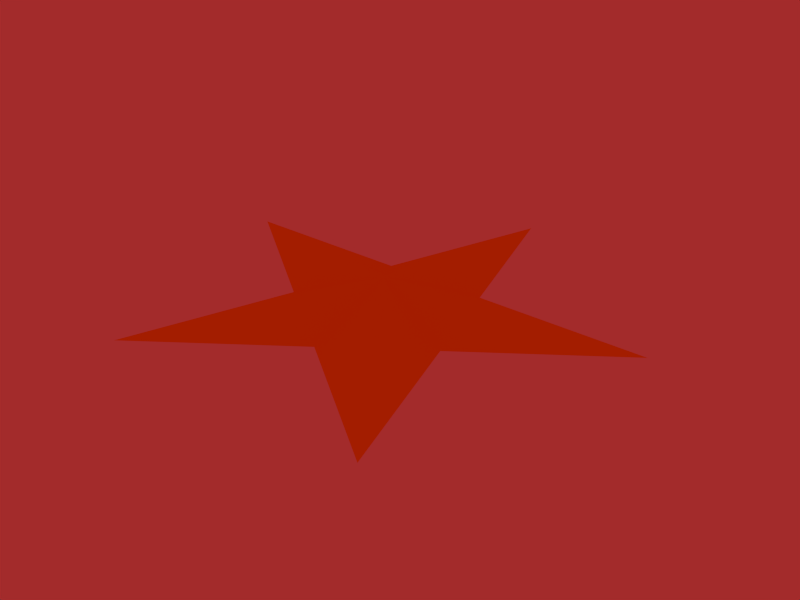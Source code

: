 # Source: G_13_nuamna_stars.blend  (saved by Blender 2.80.75; exported with 4.5.12 LTS)
import bpy
from mathutils import Matrix  # noqa: F401  (used for matrix-valued properties, if any)

bpy.ops.wm.read_factory_settings(use_empty=True)
scene = bpy.context.scene
scene.name = 'Scene'

# ---- collections
col_collection_1 = bpy.data.collections.new('Collection 1'); scene.collection.children.link(col_collection_1)

# ---- materials (node trees are filled in below, after node groups)
mat_material_001 = bpy.data.materials.new('Material.001')
mat_material_001.alpha_threshold = 0.0
mat_material_001.use_transparent_shadow = False
mat_material_001.diffuse_color = (1.0, 0.5045, 0.0, 1.0)
mat_material_001.roughness = 0.5
mat_material_001.specular_intensity = 1.0
mat_material_001.line_color = (0.0, 0.0, 0.0, 1.0)

# ---- material node trees

# ---- world
world_world = bpy.data.worlds.new('World'); scene.world = world_world
world_world.color = (0.3663, 0.02416, 0.02416)
world_world.use_sun_shadow = False
world_world.sun_shadow_jitter_overblur = 0.0
world_world.cycles.sampling_method = 'MANUAL'
world_world.cycles.sample_map_resolution = 256

# ---- meshes
me_mesh_015 = bpy.data.meshes.new('Mesh.015')
me_mesh_015.from_pydata([(0.5255, -0.1707, 0.0), (-4.435e-07, -0.5525, 0.0), (-0.5255, -0.1707, 0.0), (-0.3248, 0.447, 0.0), (0.3248, 0.447, 0.0), (3.013e-06, 1.447, 0.0), (-1.376, 0.4471, 0.0), (-0.8505, -1.171, 0.0), (0.8505, -1.171, 0.0), (1.376, 0.4471, 0.0), (-1.059e-22, 2.98e-08, 0.1956), (-1.059e-22, 2.98e-08, -0.1956)], [], [(3, 5, 10), (3, 10, 6), (2, 6, 10), (2, 10, 7), (1, 7, 10), (1, 10, 8), (0, 8, 10), (0, 10, 9), (4, 9, 10), (4, 10, 5), (4, 5, 11), (4, 11, 9), (0, 9, 11), (0, 11, 8), (1, 8, 11), (1, 11, 7), (2, 7, 11), (2, 11, 6), (3, 6, 11), (3, 11, 5)])
me_mesh_015.materials.append(mat_material_001)
me_mesh_015.use_remesh_preserve_volume = False
me_mesh_015.use_remesh_preserve_attributes = False
me_mesh_015.use_mirror_vertex_groups = False
me_mesh_015.update()

# ---- objects
ob_empty = bpy.data.objects.new('Empty', None)
ob_mesh = bpy.data.objects.new('Mesh', me_mesh_015)

# ---- transforms, parenting, visibility, modifiers, constraints
ob_empty.location = (0.0, 0.0, 0.0)
ob_empty.empty_display_type = 'ARROWS'
ob_empty.empty_image_offset = (0.0, 0.0)
ob_empty.lineart.crease_threshold = 0.0
ob_mesh.location = (0.0, 0.0, 0.0)
ob_mesh.scale = (1.81, 1.81, 1.81)
ob_mesh.empty_display_type = 'ARROWS'
ob_mesh.lineart.crease_threshold = 0.0

# ---- collection membership
col_collection_1.objects.link(ob_empty)
col_collection_1.objects.link(ob_mesh)

# ---- scene / render settings (as saved in the file)
scene.frame_start = 1; scene.frame_end = 250; scene.frame_set(1)
scene.render.engine = 'BLENDER_EEVEE_NEXT'
scene.render.image_settings.color_mode = 'RGB'
scene.render.image_settings.compression = 90
scene.render.resolution_x = 640
scene.render.resolution_y = 480
scene.render.pixel_aspect_x = 100.0
scene.render.pixel_aspect_y = 100.0
scene.render.dither_intensity = 0.0
scene.render.bake_margin = 2
scene.render.bake_bias = 0.0
scene.cycles.use_denoising = False
scene.cycles.samples = 10
scene.cycles.sampling_pattern = 'TABULATED_SOBOL'
scene.cycles.light_sampling_threshold = 0.0
scene.cycles.use_adaptive_sampling = False
scene.cycles.use_light_tree = False
scene.cycles.blur_glossy = 0.0
scene.cycles.volume_bounces = 1
scene.cycles.pixel_filter_type = 'GAUSSIAN'
scene.cycles.sample_clamp_indirect = 0.0
scene.view_settings.view_transform = 'Standard'
bpy.context.view_layer.update()

# ---- added for rendering (the .blend has no active camera): camera
cam_auto = bpy.data.cameras.new('AutoCamera')
cam_auto.lens = 50.0
cam_auto.sensor_width = 36.0
cam_auto.clip_end = 1000.0
ob_auto_camera = bpy.data.objects.new('AutoCamera', cam_auto)
scene.collection.objects.link(ob_auto_camera)
ob_auto_camera.location = (6.39396, -7.42268, 5.11518)
ob_auto_camera.rotation_euler = (1.09748, -7.21219e-08, 0.694738)
scene.camera = ob_auto_camera
bpy.context.view_layer.update()
